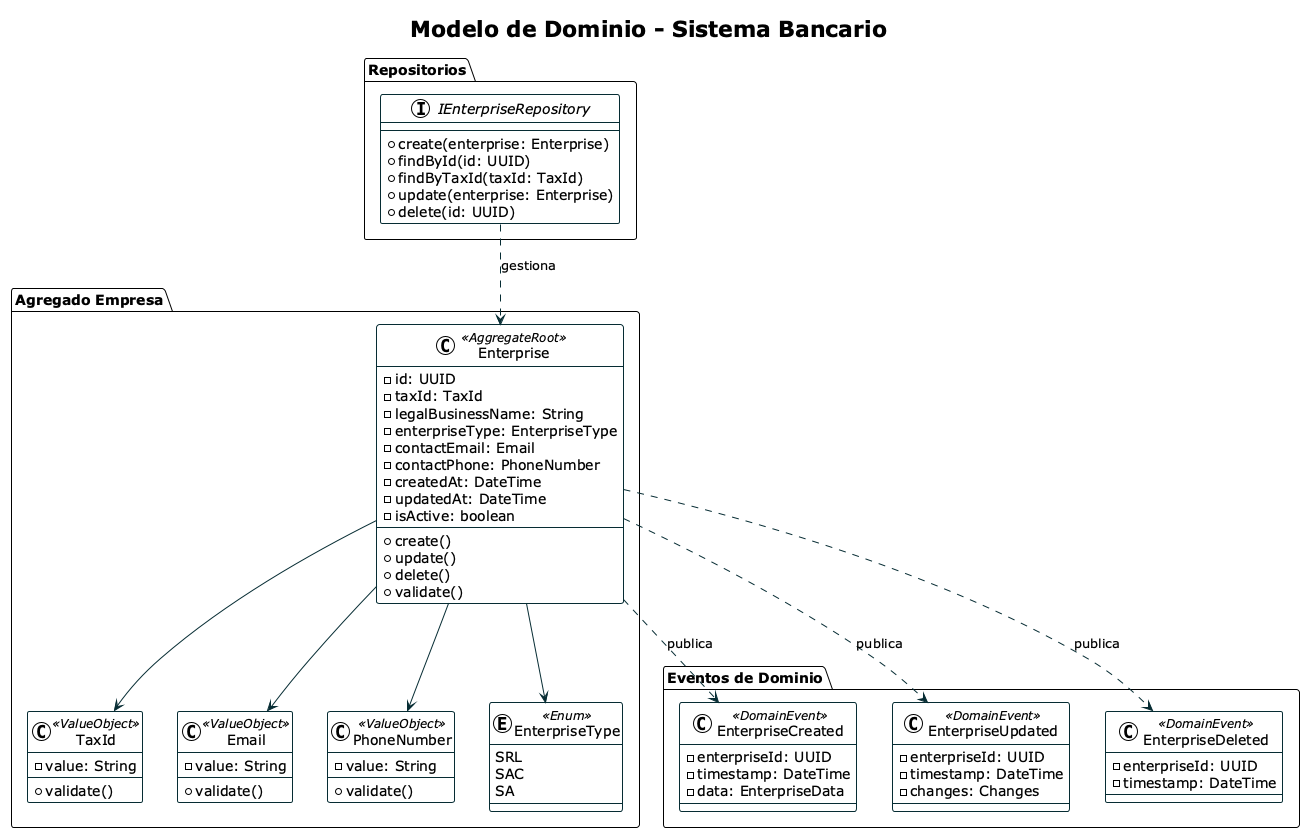

The diagram above was rendered by PlantUML. Its source (embedded in the PNG):
@startuml Modelo de Dominio
!theme plain
skinparam backgroundColor white
skinparam ArrowColor #062c33
skinparam ClassBorderColor #062c33
skinparam ClassBackgroundColor #ffffff

title Modelo de Dominio - Sistema Bancario

package "Agregado Empresa" {
    class Enterprise <<AggregateRoot>> {
        - id: UUID
        - taxId: TaxId
        - legalBusinessName: String
        - enterpriseType: EnterpriseType
        - contactEmail: Email
        - contactPhone: PhoneNumber
        - createdAt: DateTime
        - updatedAt: DateTime
        - isActive: boolean
        + create()
        + update()
        + delete()
        + validate()
    }

    class TaxId <<ValueObject>> {
        - value: String
        + validate()
    }

    class Email <<ValueObject>> {
        - value: String
        + validate()
    }

    class PhoneNumber <<ValueObject>> {
        - value: String
        + validate()
    }

    enum EnterpriseType <<Enum>> {
        SRL
        SAC
        SA
    }
}

package "Eventos de Dominio" {
    class EnterpriseCreated <<DomainEvent>> {
        - enterpriseId: UUID
        - timestamp: DateTime
        - data: EnterpriseData
    }

    class EnterpriseUpdated <<DomainEvent>> {
        - enterpriseId: UUID
        - timestamp: DateTime
        - changes: Changes
    }

    class EnterpriseDeleted <<DomainEvent>> {
        - enterpriseId: UUID
        - timestamp: DateTime
    }
}

package "Repositorios" {
    interface IEnterpriseRepository {
        + create(enterprise: Enterprise)
        + findById(id: UUID)
        + findByTaxId(taxId: TaxId)
        + update(enterprise: Enterprise)
        + delete(id: UUID)
    }
}

Enterprise --> TaxId
Enterprise --> Email
Enterprise --> PhoneNumber
Enterprise --> EnterpriseType

Enterprise ..> EnterpriseCreated: publica
Enterprise ..> EnterpriseUpdated: publica
Enterprise ..> EnterpriseDeleted: publica

IEnterpriseRepository ..> Enterprise: gestiona

@enduml